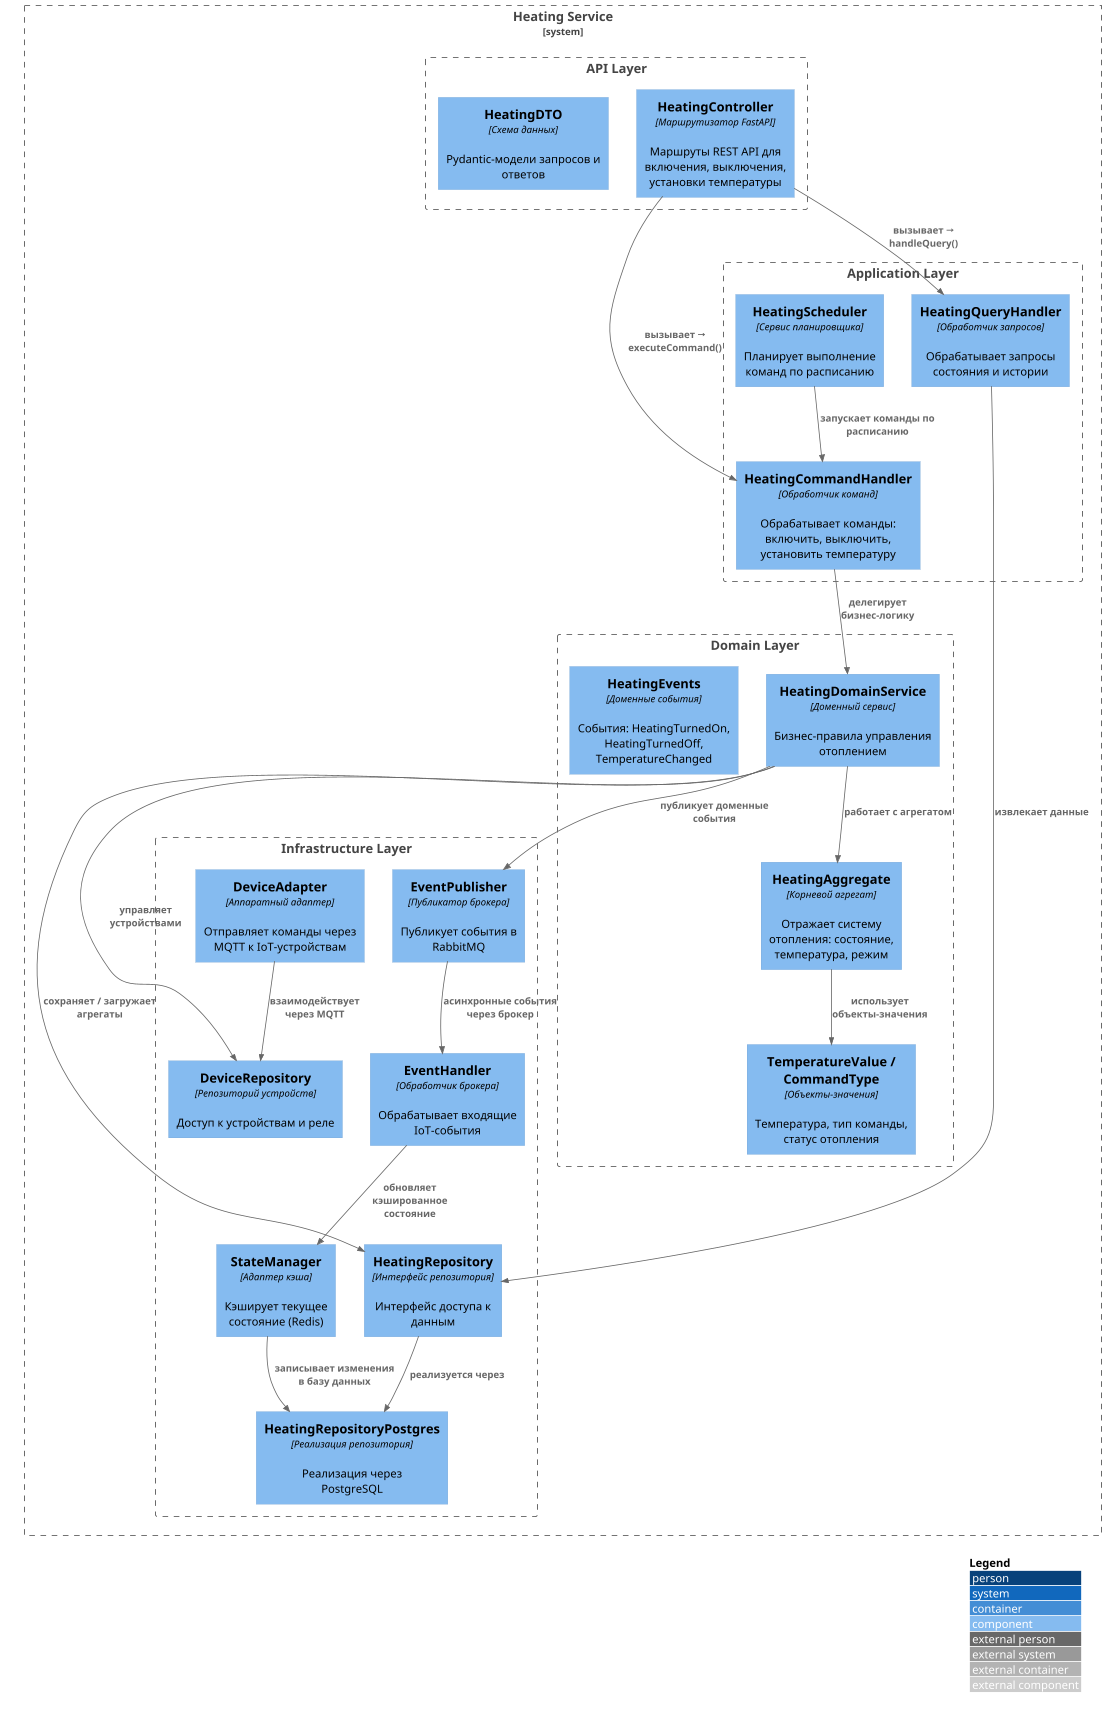

The diagram above was rendered by PlantUML. Its source (embedded in the PNG):
@startuml C4_Code_HeatingService
!include https://raw.githubusercontent.com/plantuml-stdlib/C4-PlantUML/master/C4_Component.puml

' ============================================================
' C4 Level 4 — Code Diagram
' Context: Heating Service (internal implementation details)
' ============================================================

LAYOUT_WITH_LEGEND()

System_Boundary(heating_service, "Heating Service") {

    ' ------------------ API Layer ------------------
    Boundary(api_layer, "API Layer") {
        Component(controller, "HeatingController", "Маршрутизатор FastAPI", "Маршруты REST API для включения, выключения, установки температуры")
        Component(dto, "HeatingDTO", "Схема данных", "Pydantic-модели запросов и ответов")
    }

    ' ------------------ APPLICATION LAYER ------------------
    Boundary(app_layer, "Application Layer") {
        Component(cmd_handler, "HeatingCommandHandler", "Обработчик команд", "Обрабатывает команды: включить, выключить, установить температуру")
        Component(query_handler, "HeatingQueryHandler", "Обработчик запросов", "Обрабатывает запросы состояния и истории")
        Component(scheduler, "HeatingScheduler", "Сервис планировщика", "Планирует выполнение команд по расписанию")
    }

    ' ------------------ DOMAIN LAYER ------------------
    Boundary(domain_layer, "Domain Layer") {
        Component(domain_service, "HeatingDomainService", "Доменный сервис", "Бизнес-правила управления отоплением")
        Component(aggregate, "HeatingAggregate", "Корневой агрегат", "Отражает систему отопления: состояние, температура, режим")
        Component(value_objects, "TemperatureValue / CommandType", "Объекты-значения", "Температура, тип команды, статус отопления")
        Component(events, "HeatingEvents", "Доменные события", "События: HeatingTurnedOn, HeatingTurnedOff, TemperatureChanged")
    }

    ' ------------------ INFRASTRUCTURE LAYER ------------------
    Boundary(infra_layer, "Infrastructure Layer") {
        Component(repo_iface, "HeatingRepository", "Интерфейс репозитория", "Интерфейс доступа к данным")
        Component(repo_impl, "HeatingRepositoryPostgres", "Реализация репозитория", "Реализация через PostgreSQL")
        Component(device_repo, "DeviceRepository", "Репозиторий устройств", "Доступ к устройствам и реле")
        Component(adapter, "DeviceAdapter", "Аппаратный адаптер", "Отправляет команды через MQTT к IoT-устройствам")
        Component(state_manager, "StateManager", "Адаптер кэша", "Кэширует текущее состояние (Redis)")
        Component(event_publisher, "EventPublisher", "Публикатор брокера", "Публикует события в RabbitMQ")
        Component(event_handler, "EventHandler", "Обработчик брокера", "Обрабатывает входящие IoT-события")
    }
}

' ------------------ RELATIONSHIPS ------------------
Rel(controller, cmd_handler, "вызывает → executeCommand()")
Rel(controller, query_handler, "вызывает → handleQuery()")

Rel(cmd_handler, domain_service, "делегирует бизнес-логику")
Rel(query_handler, repo_iface, "извлекает данные")
Rel(scheduler, cmd_handler, "запускает команды по расписанию")

Rel(domain_service, aggregate, "работает с агрегатом")
Rel(aggregate, value_objects, "использует объекты-значения")
Rel(domain_service, event_publisher, "публикует доменные события")

Rel(repo_iface, repo_impl, "реализуется через")
Rel(domain_service, repo_iface, "сохраняет / загружает агрегаты")
Rel(domain_service, device_repo, "управляет устройствами")

Rel(event_publisher, event_handler, "асинхронные события через брокер")
Rel(event_handler, state_manager, "обновляет кэшированное состояние")
Rel(state_manager, repo_impl, "записывает изменения в базу данных")

Rel(adapter, device_repo, "взаимодействует через MQTT")

@enduml